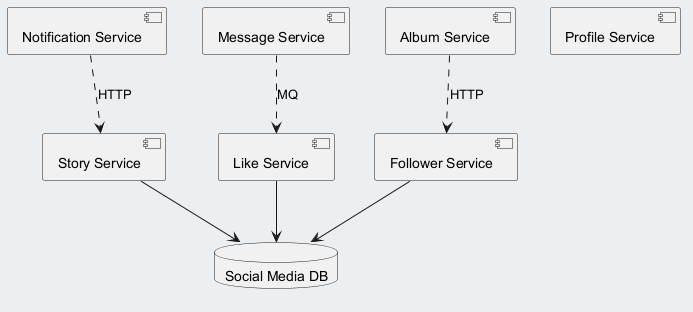

The diagram above was rendered by PlantUML. Its source (embedded in the PNG):
@startuml
skinparam backgroundColor #ECEFF1
skinparam classBackgroundColor #FFFFFF
skinparam classBorderColor #455A64
component "Follower Service" as C_FollowerService
component "Story Service" as C_StoryService
component "Profile Service" as C_ProfileService
component "Notification Service" as C_NotificationService
component "Like Service" as C_LikeService
component "Message Service" as C_MessageService
component "Album Service" as C_AlbumService
database "Social Media DB" as DB_social_media
C_FollowerService --> DB_social_media
C_StoryService --> DB_social_media
C_LikeService --> DB_social_media
C_NotificationService ..> C_StoryService : HTTP
C_MessageService ..> C_LikeService : MQ
C_AlbumService ..> C_FollowerService : HTTP
@enduml